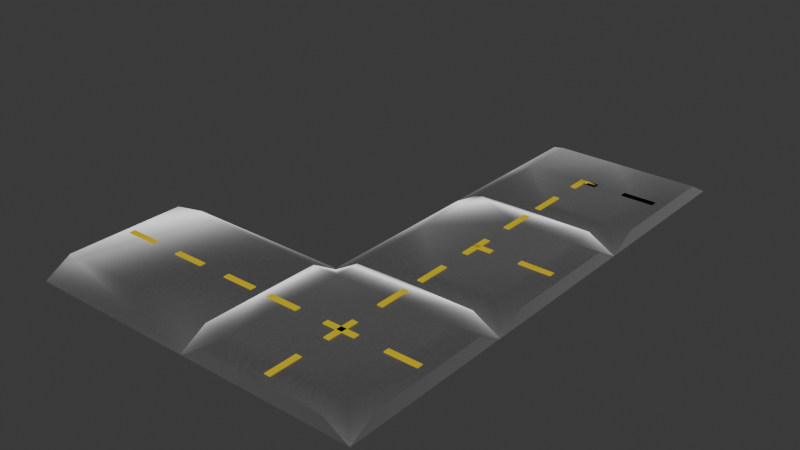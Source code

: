 # Source: Road.blend  (saved by Blender 4.5.88; exported with 4.5.12 LTS)
import bpy
from mathutils import Matrix  # noqa: F401  (used for matrix-valued properties, if any)

bpy.ops.wm.read_factory_settings(use_empty=True)
scene = bpy.context.scene
scene.name = 'Scene'

# ---- collections
col_collection = bpy.data.collections.new('Collection'); scene.collection.children.link(col_collection)
col_boolean_cutters = bpy.data.collections.new('boolean_cutters'); scene.collection.children.link(col_boolean_cutters)
col_boolean_cutters.hide_render = True
col_road_3way = bpy.data.collections.new('Road_3way'); scene.collection.children.link(col_road_3way)
col_road_90degree = bpy.data.collections.new('Road_90degree'); scene.collection.children.link(col_road_90degree)
col_road_4way = bpy.data.collections.new('Road_4way'); scene.collection.children.link(col_road_4way)
col_road_line = bpy.data.collections.new('Road_line'); scene.collection.children.link(col_road_line)

# ---- materials (node trees are filled in below, after node groups)
mat_road = bpy.data.materials.new('Road')
mat_roadline = bpy.data.materials.new('RoadLine')

# ---- material node trees
mat_road.use_nodes = True; mat_road.node_tree.nodes.clear()
_N = mat_road.node_tree.nodes; _L = mat_road.node_tree.links
n0 = _N.new('ShaderNodeBsdfPrincipled'); n0.name = 'Principled BSDF'; n0.location = (-123, 107)
n0.inputs[0].default_value = (0.06125, 0.06125, 0.06125, 1.0)
n0.inputs[24].default_value = 0.6382
n0.inputs[25].default_value = 0.4342
n1 = _N.new('ShaderNodeOutputMaterial'); n1.name = 'Material Output'; n1.location = (200, 100)
n2 = _N.new('ShaderNodeMapping'); n2.name = 'Mapping'; n2.location = (-762, 67)
n3 = _N.new('ShaderNodeTexCoord'); n3.name = 'Texture Coordinate'; n3.location = (-942, 67)
n4 = _N.new('ShaderNodeTexNoise'); n4.name = 'Noise Texture'; n4.location = (-576, 112)
n4.inputs[2].default_value = 45.1
n5 = _N.new('ShaderNodeValToRGB'); n5.name = 'Color Ramp'; n5.location = (-416, 109)
while len(n5.color_ramp.elements) > 1: n5.color_ramp.elements.remove(n5.color_ramp.elements[-1])
n5.color_ramp.elements[0].position = 0.0; n5.color_ramp.elements[0].color = (0.2715, 0.2715, 0.2715, 1.0)
_e = n5.color_ramp.elements.new(1.0); _e.color = (1.0, 1.0, 1.0, 1.0)
_L.new(n0.outputs[0], n1.inputs[0])
_L.new(n3.outputs[0], n2.inputs[0])
_L.new(n2.outputs[0], n4.inputs[0])
_L.new(n5.outputs[0], n0.inputs[2])
_L.new(n4.outputs[0], n5.inputs[0])
n1.is_active_output = True
mat_roadline.use_nodes = True; mat_roadline.node_tree.nodes.clear()
_N = mat_roadline.node_tree.nodes; _L = mat_roadline.node_tree.links
n0 = _N.new('ShaderNodeBsdfPrincipled'); n0.name = 'Principled BSDF'; n0.location = (-200, 100)
n0.inputs[0].default_value = (0.8003, 0.6002, 0.0, 1.0)
n1 = _N.new('ShaderNodeOutputMaterial'); n1.name = 'Material Output'; n1.location = (200, 100)
_L.new(n0.outputs[0], n1.inputs[0])
n1.is_active_output = True

# ---- world
world_world = bpy.data.worlds.new('World'); scene.world = world_world
world_world.use_nodes = True; world_world.node_tree.nodes.clear()
_N = world_world.node_tree.nodes; _L = world_world.node_tree.links
n0 = _N.new('ShaderNodeOutputWorld'); n0.name = 'World Output'; n0.location = (200, 100)
n1 = _N.new('ShaderNodeBackground'); n1.name = 'Background'; n1.location = (-200, 100)
n1.inputs[0].default_value = (0.05088, 0.05088, 0.05088, 1.0)
_L.new(n1.outputs[0], n0.inputs[0])
n0.is_active_output = True
world_world.color = (0.05088, 0.05088, 0.05088)
world_world.sun_shadow_jitter_overblur = 0.0

# ---- meshes
me_cube_005 = bpy.data.meshes.new('Cube.005')
me_cube_005.from_pydata([(-0.6898, -1.0, 0.01584), (-1.0, -1.0, -0.1576), (0.0, -1.0, 0.01584), (0.0, -0.6898, 0.01584), (0.0, -1.0, -0.1576), (0.6898, -1.0, 0.01584), (1.0, -1.0, -0.1576), (1.0, -0.6898, 0.01584), (0.6896, -0.6898, 0.01584), (-0.6897, 0.0, 0.01584), (-1.0, 0.0, -0.1576), (0.0, 0.0, 0.01584), (1.0, 0.0, 0.01584), (0.6897, 0.0, 0.01584), (1.0, 0.0, -0.1576), (-0.6898, 1.0, 0.01584), (-1.0, 1.0, -0.1576), (0.0, 1.0, 0.01584), (0.0, 0.6898, 0.01584), (0.0, 1.0, -0.1576), (0.6898, 1.0, 0.01584), (1.0, 1.0, -0.1576), (1.0, 0.6898, 0.01584), (0.6896, 0.6898, 0.01584)], [], [(4, 2, 0, 1), (16, 10, 9, 15), (0, 2, 3), (4, 6, 5, 2), (6, 7, 8), (8, 5, 6), (12, 13, 8, 7), (5, 8, 3, 2), (6, 14, 12, 7), (3, 8, 13, 11), (3, 11, 9, 0), (19, 16, 15, 17), (10, 1, 0, 9), (15, 18, 17), (19, 17, 20, 21), (21, 23, 22), (23, 21, 20), (12, 22, 23, 13), (20, 17, 18, 23), (21, 22, 12, 14), (18, 11, 13, 23), (18, 15, 9, 11)])
me_cube_005.polygons.foreach_set('use_smooth', [0, 1, 1, 0, 1, 1, 1, 1, 0, 1, 1, 0, 1, 1, 0, 1, 1, 1, 1, 0, 1, 1])
_uv = me_cube_005.uv_layers.new(name='UVMap')
_uv.uv.foreach_set('vector', [0.375, 0.625, 0.625, 0.625, 0.625, 0.75, 0.375, 0.75, 0.375, 0.0, 0.375, 0.125, 0.625, 0.875, 0.625, 0.9612, 0.625, 0.75, 0.625, 0.625, 0.3125, 0.3944, 0.375, 0.625, 0.375, 0.75, 0.625, 0.75, 0.625, 0.625, 0.375, 1.0, 0.625, 1.0, 0.625, 0.9612, 0.5914, 0.7836, 0.625, 0.75, 0.375, 0.75, 0.625, 0.625, 0.625, 0.875, 0.625, 0.7888, 0.625, 1.0, 0.625, 0.75, 0.625, 0.7888, 0.3125, 0.3944, 0.625, 0.625, 0.375, 0.0, 0.375, 0.125, 0.625, 0.125, 0.625, 0.0, 0.3125, 0.3944, 0.625, 0.7888, 0.625, 0.875, 0.4314, 0.6061, 0.3125, 0.3944, 0.4314, 0.6061, 0.625, 0.875, 0.625, 0.7888, 0.375, 0.625, 0.375, 0.75, 0.625, 0.75, 0.625, 0.625, 0.375, 0.125, 0.375, 1.0, 0.625, 0.7888, 0.625, 0.875, 0.625, 0.7888, 0.3125, 0.3944, 0.625, 0.625, 0.375, 0.625, 0.625, 0.625, 0.625, 0.75, 0.375, 0.75, 0.375, 1.0, 0.625, 0.9612, 0.625, 1.0, 0.5914, 0.7836, 0.375, 0.75, 0.625, 0.75, 0.625, 0.625, 0.625, 1.0, 0.625, 0.7888, 0.625, 0.875, 0.625, 0.75, 0.625, 0.625, 0.3125, 0.3944, 0.625, 0.7888, 0.375, 0.0, 0.625, 0.0, 0.625, 0.125, 0.375, 0.125, 0.3125, 0.3944, 0.4314, 0.6061, 0.625, 0.875, 0.625, 0.7888, 0.3125, 0.3944, 0.625, 0.7888, 0.625, 0.875, 0.4314, 0.6061])
me_cube_005.materials.append(mat_road)
me_cube_005.update()
me_plane_003 = bpy.data.meshes.new('Plane.003')
me_plane_003.from_pydata([(-0.1866, -0.0332, 0.01608), (0.1866, -0.0332, 0.01608), (-0.1866, 0.0332, 0.01608), (0.1866, 0.0332, 0.01608)], [], [(0, 1, 3, 2)])
_uv = me_plane_003.uv_layers.new(name='UVMap')
_uv.uv.foreach_set('vector', [0.0, 0.0, 1.0, 0.0, 1.0, 1.0, 0.0, 1.0])
me_plane_003.materials.append(mat_roadline)
me_plane_003.update()
me_plane_006 = bpy.data.meshes.new('Plane.006')
me_plane_006.from_pydata([(-0.1866, -0.0332, 0.01608), (0.1866, -0.0332, 0.01608), (-0.1866, 0.0332, 0.01608), (0.1866, 0.0332, 0.01608)], [], [(0, 1, 3, 2)])
_uv = me_plane_006.uv_layers.new(name='UVMap')
_uv.uv.foreach_set('vector', [0.0, 0.0, 1.0, 0.0, 1.0, 1.0, 0.0, 1.0])
me_plane_006.materials.append(mat_roadline)
me_plane_006.update()
me_cube_010 = bpy.data.meshes.new('Cube.010')
me_cube_010.from_pydata([(-1.298, -0.2047, -0.2047), (-1.298, -0.2047, 0.2047), (-1.298, 0.2047, -0.2047), (-1.298, 0.2047, 0.2047), (-0.03581, -0.2047, -0.2047), (-0.03581, -0.2047, 0.2047), (-0.03581, 0.2047, -0.2047), (-0.03581, 0.2047, 0.2047)], [], [(0, 1, 3, 2), (2, 3, 7, 6), (6, 7, 5, 4), (4, 5, 1, 0), (2, 6, 4, 0), (7, 3, 1, 5)])
_uv = me_cube_010.uv_layers.new(name='UVMap')
_uv.uv.foreach_set('vector', [0.375, 0.0, 0.625, 0.0, 0.625, 0.25, 0.375, 0.25, 0.375, 0.25, 0.625, 0.25, 0.625, 0.5, 0.375, 0.5, 0.375, 0.5, 0.625, 0.5, 0.625, 0.75, 0.375, 0.75, 0.375, 0.75, 0.625, 0.75, 0.625, 1.0, 0.375, 1.0, 0.125, 0.5, 0.375, 0.5, 0.375, 0.75, 0.125, 0.75, 0.625, 0.5, 0.875, 0.5, 0.875, 0.75, 0.625, 0.75])
me_cube_010.update()
me_cube_006 = bpy.data.meshes.new('Cube.006')
me_cube_006.from_pydata([(-0.6898, -1.0, 0.01584), (-1.0, -1.0, -0.1576), (0.0, -1.0, 0.01584), (0.0, -0.6898, 0.01584), (0.0, -1.0, -0.1576), (0.6898, -1.0, 0.01584), (1.0, -1.0, -0.1576), (1.0, -0.6898, 0.01584), (0.6896, -0.6898, 0.01584), (-0.6897, 0.0, 0.01584), (-1.0, 0.0, -0.1576), (0.0, 0.0, 0.01584), (1.0, 0.0, 0.01584), (0.6897, 0.0, 0.01584), (1.0, 0.0, -0.1576), (-0.6898, 0.6898, 0.01584), (-1.0, 1.0, -0.1576), (0.0, 0.6898, 0.01584), (0.0, 1.0, -0.1576), (1.0, 0.6898, 0.01584), (1.0, 1.0, -0.1576)], [], [(4, 2, 0, 1), (16, 10, 9, 15), (0, 2, 3), (4, 6, 5, 2), (6, 7, 8), (8, 5, 6), (12, 13, 8, 7), (5, 8, 3, 2), (6, 14, 12, 7), (3, 8, 13, 11), (3, 11, 9, 0), (18, 16, 15, 17), (10, 1, 0, 9), (18, 17, 19, 20), (12, 19, 13), (20, 19, 12, 14), (17, 11, 13, 19), (17, 15, 9, 11)])
me_cube_006.polygons.foreach_set('use_smooth', [0, 1, 1, 0, 1, 1, 1, 1, 0, 1, 1, 1, 1, 1, 1, 0, 1, 1])
_uv = me_cube_006.uv_layers.new(name='UVMap')
_uv.uv.foreach_set('vector', [0.375, 0.625, 0.625, 0.625, 0.625, 0.75, 0.375, 0.75, 0.375, 0.0, 0.375, 0.125, 0.625, 0.875, 0.625, 0.9612, 0.625, 0.75, 0.625, 0.625, 0.3125, 0.3944, 0.375, 0.625, 0.375, 0.75, 0.625, 0.75, 0.625, 0.625, 0.375, 1.0, 0.625, 1.0, 0.625, 0.9612, 0.5914, 0.7836, 0.625, 0.75, 0.375, 0.75, 0.625, 0.625, 0.625, 0.875, 0.625, 0.7888, 0.625, 1.0, 0.625, 0.75, 0.625, 0.7888, 0.3125, 0.3944, 0.625, 0.625, 0.375, 0.0, 0.375, 0.125, 0.625, 0.125, 0.625, 0.0, 0.3125, 0.3944, 0.625, 0.7888, 0.625, 0.875, 0.4314, 0.6061, 0.3125, 0.3944, 0.4314, 0.6061, 0.625, 0.875, 0.625, 0.7888, 0.375, 0.625, 0.375, 0.75, 0.625, 0.75, 0.625, 0.625, 0.375, 0.125, 0.375, 1.0, 0.625, 0.7888, 0.625, 0.875, 0.375, 0.625, 0.625, 0.625, 0.625, 0.75, 0.375, 0.75, 0.625, 0.625, 0.625, 0.7888, 0.625, 0.875, 0.375, 0.0, 0.625, 0.0, 0.625, 0.125, 0.375, 0.125, 0.3125, 0.3944, 0.4314, 0.6061, 0.625, 0.875, 0.625, 0.7888, 0.3125, 0.3944, 0.625, 0.7888, 0.625, 0.875, 0.4314, 0.6061])
me_cube_006.materials.append(mat_road)
me_cube_006.update()
me_plane_004 = bpy.data.meshes.new('Plane.004')
me_plane_004.from_pydata([(-0.1866, -0.0332, 0.01608), (0.1866, -0.0332, 0.01608), (-0.1866, 0.0332, 0.01608), (0.1866, 0.0332, 0.01608)], [], [(0, 1, 3, 2)])
_uv = me_plane_004.uv_layers.new(name='UVMap')
_uv.uv.foreach_set('vector', [0.0, 0.0, 1.0, 0.0, 1.0, 1.0, 0.0, 1.0])
me_plane_004.materials.append(mat_roadline)
me_plane_004.update()
me_plane_005 = bpy.data.meshes.new('Plane.005')
me_plane_005.from_pydata([(-0.1866, -0.0332, 0.01608), (0.1866, -0.0332, 0.01608), (-0.1866, 0.0332, 0.01608), (0.1866, 0.0332, 0.01608)], [], [(0, 1, 3, 2)])
_uv = me_plane_005.uv_layers.new(name='UVMap')
_uv.uv.foreach_set('vector', [0.0, 0.0, 1.0, 0.0, 1.0, 1.0, 0.0, 1.0])
me_plane_005.materials.append(mat_roadline)
me_plane_005.update()
me_plane_007 = bpy.data.meshes.new('Plane.007')
me_plane_007.from_pydata([(-0.1866, -0.0332, 0.01608), (0.1866, -0.0332, 0.01608), (-0.1866, 0.0332, 0.01608), (0.1866, 0.0332, 0.01608)], [], [(0, 1, 3, 2)])
_uv = me_plane_007.uv_layers.new(name='UVMap')
_uv.uv.foreach_set('vector', [0.0, 0.0, 1.0, 0.0, 1.0, 1.0, 0.0, 1.0])
me_plane_007.materials.append(mat_roadline)
me_plane_007.update()
me_cube_008 = bpy.data.meshes.new('Cube.008')
me_cube_008.from_pydata([(-1.298, -0.2047, -0.2047), (-1.298, -0.2047, 0.2047), (-1.298, 0.2047, -0.2047), (-1.298, 0.2047, 0.2047), (-0.03581, -0.2047, -0.2047), (-0.03581, -0.2047, 0.2047), (-0.03581, 0.2047, -0.2047), (-0.03581, 0.2047, 0.2047)], [], [(0, 1, 3, 2), (2, 3, 7, 6), (6, 7, 5, 4), (4, 5, 1, 0), (2, 6, 4, 0), (7, 3, 1, 5)])
_uv = me_cube_008.uv_layers.new(name='UVMap')
_uv.uv.foreach_set('vector', [0.375, 0.0, 0.625, 0.0, 0.625, 0.25, 0.375, 0.25, 0.375, 0.25, 0.625, 0.25, 0.625, 0.5, 0.375, 0.5, 0.375, 0.5, 0.625, 0.5, 0.625, 0.75, 0.375, 0.75, 0.375, 0.75, 0.625, 0.75, 0.625, 1.0, 0.375, 1.0, 0.125, 0.5, 0.375, 0.5, 0.375, 0.75, 0.125, 0.75, 0.625, 0.5, 0.875, 0.5, 0.875, 0.75, 0.625, 0.75])
me_cube_008.update()
me_cube_007 = bpy.data.meshes.new('Cube.007')
me_cube_007.from_pydata([(-1.298, -0.2047, -0.2047), (-1.298, -0.2047, 0.2047), (-1.298, 0.2047, -0.2047), (-1.298, 0.2047, 0.2047), (-0.03581, -0.2047, -0.2047), (-0.03581, -0.2047, 0.2047), (-0.03581, 0.2047, -0.2047), (-0.03581, 0.2047, 0.2047)], [], [(0, 1, 3, 2), (2, 3, 7, 6), (6, 7, 5, 4), (4, 5, 1, 0), (2, 6, 4, 0), (7, 3, 1, 5)])
_uv = me_cube_007.uv_layers.new(name='UVMap')
_uv.uv.foreach_set('vector', [0.375, 0.0, 0.625, 0.0, 0.625, 0.25, 0.375, 0.25, 0.375, 0.25, 0.625, 0.25, 0.625, 0.5, 0.375, 0.5, 0.375, 0.5, 0.625, 0.5, 0.625, 0.75, 0.375, 0.75, 0.375, 0.75, 0.625, 0.75, 0.625, 1.0, 0.375, 1.0, 0.125, 0.5, 0.375, 0.5, 0.375, 0.75, 0.125, 0.75, 0.625, 0.5, 0.875, 0.5, 0.875, 0.75, 0.625, 0.75])
me_cube_007.update()
me_cube_009 = bpy.data.meshes.new('Cube.009')
me_cube_009.from_pydata([(-1.298, -0.2047, -0.2047), (-1.298, -0.2047, 0.2047), (-1.298, 0.2047, -0.2047), (-1.298, 0.2047, 0.2047), (-0.03581, -0.2047, -0.2047), (-0.03581, -0.2047, 0.2047), (-0.03581, 0.2047, -0.2047), (-0.03581, 0.2047, 0.2047)], [], [(0, 1, 3, 2), (2, 3, 7, 6), (6, 7, 5, 4), (4, 5, 1, 0), (2, 6, 4, 0), (7, 3, 1, 5)])
_uv = me_cube_009.uv_layers.new(name='UVMap')
_uv.uv.foreach_set('vector', [0.375, 0.0, 0.625, 0.0, 0.625, 0.25, 0.375, 0.25, 0.375, 0.25, 0.625, 0.25, 0.625, 0.5, 0.375, 0.5, 0.375, 0.5, 0.625, 0.5, 0.625, 0.75, 0.375, 0.75, 0.375, 0.75, 0.625, 0.75, 0.625, 1.0, 0.375, 1.0, 0.125, 0.5, 0.375, 0.5, 0.375, 0.75, 0.125, 0.75, 0.625, 0.5, 0.875, 0.5, 0.875, 0.75, 0.625, 0.75])
me_cube_009.update()
me_cube_003 = bpy.data.meshes.new('Cube.003')
me_cube_003.from_pydata([(-0.6898, -1.0, 0.01584), (-1.0, -1.0, -0.1576), (-1.0, -0.6898, 0.01584), (-0.6896, -0.6898, 0.01584), (0.0, -1.0, 0.01584), (0.0, -0.6898, 0.01584), (0.0, -1.0, -0.1576), (0.6898, -1.0, 0.01584), (1.0, -1.0, -0.1576), (1.0, -0.6898, 0.01584), (0.6896, -0.6898, 0.01584), (-1.0, 0.0, 0.01584), (-0.6897, 0.0, 0.01584), (-0.6897, 0.0, 0.01584), (-1.0, 0.0, -0.1576), (0.0, 0.0, 0.01584), (1.0, 0.0, 0.01584), (0.6897, 0.0, 0.01584), (0.6897, 0.0, 0.01584), (1.0, 0.0, -0.1576), (-0.6898, 1.0, 0.01584), (-1.0, 1.0, -0.1576), (-1.0, 0.6898, 0.01584), (-0.6896, 0.6898, 0.01584), (0.0, 1.0, 0.01584), (0.0, 0.6898, 0.01584), (0.0, 1.0, -0.1576), (0.6898, 1.0, 0.01584), (1.0, 1.0, -0.1576), (1.0, 0.6898, 0.01584), (0.6896, 0.6898, 0.01584)], [], [(6, 4, 0, 1), (1, 3, 2), (13, 12, 3), (3, 1, 0), (11, 2, 3, 13), (0, 4, 5, 3), (6, 8, 7, 4), (8, 9, 10), (17, 18, 10), (10, 7, 8), (16, 18, 10, 9), (7, 10, 5, 4), (8, 19, 16, 9), (5, 10, 18, 15), (5, 15, 13, 3), (1, 2, 11, 14), (26, 21, 20, 24), (21, 22, 23), (13, 23, 12), (23, 20, 21), (11, 13, 23, 22), (20, 23, 25, 24), (26, 24, 27, 28), (28, 30, 29), (17, 30, 18), (30, 28, 27), (16, 29, 30, 18), (27, 24, 25, 30), (28, 29, 16, 19), (25, 15, 18, 30), (25, 23, 13, 15), (21, 14, 11, 22)])
me_cube_003.polygons.foreach_set('use_smooth', [0, 1, 1, 1, 1, 1, 0, 1, 1, 1, 1, 1, 0, 1, 1, 0, 0, 1, 1, 1, 1, 1, 0, 1, 1, 1, 1, 1, 0, 1, 1, 0])
_uv = me_cube_003.uv_layers.new(name='UVMap')
_uv.uv.foreach_set('vector', [0.375, 0.625, 0.625, 0.625, 0.625, 0.75, 0.375, 0.75, 0.375, 1.0, 0.625, 0.9612, 0.625, 1.0, 0.625, 0.875, 0.625, 0.875, 0.625, 0.7888, 0.5914, 0.7836, 0.375, 0.75, 0.625, 0.75, 0.625, 0.625, 0.625, 1.0, 0.625, 0.7888, 0.625, 0.875, 0.625, 0.75, 0.625, 0.625, 0.3125, 0.3944, 0.625, 0.7888, 0.375, 0.625, 0.375, 0.75, 0.625, 0.75, 0.625, 0.625, 0.375, 1.0, 0.625, 1.0, 0.625, 0.9612, 0.625, 0.875, 0.625, 0.875, 0.625, 0.7888, 0.5914, 0.7836, 0.625, 0.75, 0.375, 0.75, 0.625, 0.625, 0.625, 0.875, 0.625, 0.7888, 0.625, 1.0, 0.625, 0.75, 0.625, 0.7888, 0.3125, 0.3944, 0.625, 0.625, 0.375, 0.0, 0.375, 0.125, 0.625, 0.125, 0.625, 0.0, 0.3125, 0.3944, 0.625, 0.7888, 0.625, 0.875, 0.4314, 0.6061, 0.3125, 0.3944, 0.4314, 0.6061, 0.625, 0.875, 0.625, 0.7888, 0.375, 0.0, 0.625, 0.0, 0.625, 0.125, 0.375, 0.125, 0.375, 0.625, 0.375, 0.75, 0.625, 0.75, 0.625, 0.625, 0.375, 1.0, 0.625, 1.0, 0.625, 0.9612, 0.625, 0.875, 0.625, 0.7888, 0.625, 0.875, 0.5914, 0.7836, 0.625, 0.75, 0.375, 0.75, 0.625, 0.625, 0.625, 0.875, 0.625, 0.7888, 0.625, 1.0, 0.625, 0.75, 0.625, 0.7888, 0.3125, 0.3944, 0.625, 0.625, 0.375, 0.625, 0.625, 0.625, 0.625, 0.75, 0.375, 0.75, 0.375, 1.0, 0.625, 0.9612, 0.625, 1.0, 0.625, 0.875, 0.625, 0.7888, 0.625, 0.875, 0.5914, 0.7836, 0.375, 0.75, 0.625, 0.75, 0.625, 0.625, 0.625, 1.0, 0.625, 0.7888, 0.625, 0.875, 0.625, 0.75, 0.625, 0.625, 0.3125, 0.3944, 0.625, 0.7888, 0.375, 0.0, 0.625, 0.0, 0.625, 0.125, 0.375, 0.125, 0.3125, 0.3944, 0.4314, 0.6061, 0.625, 0.875, 0.625, 0.7888, 0.3125, 0.3944, 0.625, 0.7888, 0.625, 0.875, 0.4314, 0.6061, 0.375, 0.0, 0.375, 0.125, 0.625, 0.125, 0.625, 0.0])
me_cube_003.materials.append(mat_road)
me_cube_003.update()
me_plane_001 = bpy.data.meshes.new('Plane.001')
me_plane_001.from_pydata([(-0.1866, -0.0332, 0.01608), (0.1866, -0.0332, 0.01608), (-0.1866, 0.0332, 0.01608), (0.1866, 0.0332, 0.01608)], [], [(0, 1, 3, 2)])
_uv = me_plane_001.uv_layers.new(name='UVMap')
_uv.uv.foreach_set('vector', [0.0, 0.0, 1.0, 0.0, 1.0, 1.0, 0.0, 1.0])
me_plane_001.materials.append(mat_roadline)
me_plane_001.update()
me_plane_002 = bpy.data.meshes.new('Plane.002')
me_plane_002.from_pydata([(-0.1866, -0.0332, 0.01608), (0.1866, -0.0332, 0.01608), (-0.1866, 0.0332, 0.01608), (0.1866, 0.0332, 0.01608)], [], [(0, 1, 3, 2)])
_uv = me_plane_002.uv_layers.new(name='UVMap')
_uv.uv.foreach_set('vector', [0.0, 0.0, 1.0, 0.0, 1.0, 1.0, 0.0, 1.0])
me_plane_002.materials.append(mat_roadline)
me_plane_002.update()
me_cube_001 = bpy.data.meshes.new('Cube.001')
me_cube_001.from_pydata([(-1.0, -1.0, -0.1576), (-1.0, -0.6898, 0.01584), (-1.0, 1.0, -0.1576), (-1.0, 0.6898, 0.01584), (1.0, -1.0, -0.1576), (1.0, -0.6898, 0.01584), (1.0, 1.0, -0.1576), (1.0, 0.6898, 0.01584)], [], [(0, 1, 3, 2), (2, 3, 7, 6), (6, 7, 5, 4), (4, 5, 1, 0), (7, 3, 1, 5)])
me_cube_001.polygons.foreach_set('use_smooth', [0, 1, 0, 1, 1])
_uv = me_cube_001.uv_layers.new(name='UVMap')
_uv.uv.foreach_set('vector', [0.375, 0.0, 0.625, 0.0, 0.625, 0.25, 0.375, 0.25, 0.375, 0.25, 0.625, 0.25, 0.625, 0.5, 0.375, 0.5, 0.375, 0.5, 0.625, 0.5, 0.625, 0.75, 0.375, 0.75, 0.375, 0.75, 0.625, 0.75, 0.625, 1.0, 0.375, 1.0, 0.625, 0.5, 0.875, 0.5, 0.875, 0.75, 0.625, 0.75])
me_cube_001.materials.append(mat_road)
me_cube_001.update()
me_plane = bpy.data.meshes.new('Plane')
me_plane.from_pydata([(-0.1866, -0.0332, 0.01608), (0.1866, -0.0332, 0.01608), (-0.1866, 0.0332, 0.01608), (0.1866, 0.0332, 0.01608)], [], [(0, 1, 3, 2)])
_uv = me_plane.uv_layers.new(name='UVMap')
_uv.uv.foreach_set('vector', [0.0, 0.0, 1.0, 0.0, 1.0, 1.0, 0.0, 1.0])
me_plane.materials.append(mat_roadline)
me_plane.update()

# ---- objects
ob_road_3way = bpy.data.objects.new('road-3way', me_cube_005)
ob_plane_003 = bpy.data.objects.new('Plane.003', me_plane_003)
ob_plane_006 = bpy.data.objects.new('Plane.006', me_plane_006)
ob_cube_003 = bpy.data.objects.new('Cube.003', me_cube_010)
ob_road_right_angle = bpy.data.objects.new('road-right-angle', me_cube_006)
ob_plane_004 = bpy.data.objects.new('Plane.004', me_plane_004)
ob_plane_005 = bpy.data.objects.new('Plane.005', me_plane_005)
ob_plane_007 = bpy.data.objects.new('Plane.007', me_plane_007)
ob_cube_001 = bpy.data.objects.new('Cube.001', me_cube_008)
ob_cube = bpy.data.objects.new('Cube', me_cube_007)
ob_cube_002 = bpy.data.objects.new('Cube.002', me_cube_009)
ob_road_4way = bpy.data.objects.new('road-4way', me_cube_003)
ob_plane_001 = bpy.data.objects.new('Plane.001', me_plane_001)
ob_plane_002 = bpy.data.objects.new('Plane.002', me_plane_002)
ob_road_straight = bpy.data.objects.new('road-straight', me_cube_001)
ob_plane = bpy.data.objects.new('Plane', me_plane)

# ---- transforms, parenting, visibility, modifiers, constraints
ob_road_3way.location = (2.002, 2.0, 0.0)
ob_plane_003.location = (2.0, 1.282, 0.0)
ob_plane_003.rotation_euler = (0.0, -0.0, 1.571)
_m = ob_plane_003.modifiers.new('Solidify', 'SOLIDIFY')
_m.offset = 1.0
_m = ob_plane_003.modifiers.new('Array', 'ARRAY')
_m.count = 3
_m.relative_offset_displace = (1.9, 0.0, 0.0)
ob_plane_006.location = (1.284, 2.002, 0.0)
_m = ob_plane_006.modifiers.new('Solidify', 'SOLIDIFY')
_m.offset = 1.0
_m = ob_plane_006.modifiers.new('Array', 'ARRAY')
_m.count = 3
_m.relative_offset_displace = (1.9, 0.0, 0.0)
_m = ob_plane_006.modifiers.new('boolean_Cube.003', 'BOOLEAN')
_m.object = ob_cube_003
_m.solver = 'FAST'
ob_cube_003.parent = ob_plane_006
ob_cube_003.matrix_parent_inverse = Matrix(((1.0, -0.0, 0.0, -1.284), (-0.0, 1.0, -0.0, -2.002), (0.0, -0.0, 1.0, -0.0), (-0.0, 0.0, -0.0, 1.0)))
ob_cube_003.location = (2.002, 1.994, 0.0)
ob_cube_003.hide_render = True
ob_cube_003.visible_camera = False
ob_cube_003.visible_diffuse = False
ob_cube_003.visible_glossy = False
ob_cube_003.visible_transmission = False
ob_cube_003.visible_volume_scatter = False
ob_cube_003.visible_shadow = False
ob_cube_003.display_type = 'BOUNDS'
ob_cube_003.lineart.usage = 'EXCLUDE'
ob_road_right_angle.location = (2.002, 4.0, 0.0)
ob_plane_004.location = (1.284, 4.002, 0.0)
_m = ob_plane_004.modifiers.new('Solidify', 'SOLIDIFY')
_m.offset = 1.0
_m = ob_plane_004.modifiers.new('Array', 'ARRAY')
_m.count = 3
_m.relative_offset_displace = (1.9, 0.0, 0.0)
_m = ob_plane_004.modifiers.new('boolean_Cube', 'BOOLEAN')
_m.object = ob_cube
_m.solver = 'FAST'
ob_plane_005.location = (2.0, 3.282, 0.0)
ob_plane_005.rotation_euler = (0.0, -0.0, 1.571)
_m = ob_plane_005.modifiers.new('Solidify', 'SOLIDIFY')
_m.offset = 1.0
_m = ob_plane_005.modifiers.new('Array', 'ARRAY')
_m.count = 3
_m.relative_offset_displace = (1.9, 0.0, 0.0)
_m = ob_plane_005.modifiers.new('boolean_Cube.001', 'BOOLEAN')
_m.object = ob_cube_001
_m.solver = 'FAST'
ob_plane_007.location = (1.284, 4.002, 0.0)
_m = ob_plane_007.modifiers.new('Solidify', 'SOLIDIFY')
_m.offset = 1.0
_m = ob_plane_007.modifiers.new('Array', 'ARRAY')
_m.count = 3
_m.relative_offset_displace = (1.9, 0.0, 0.0)
_m = ob_plane_007.modifiers.new('boolean_Cube', 'BOOLEAN')
_m.object = ob_cube_002
_m.solver = 'FAST'
ob_cube_001.parent = ob_plane_005
ob_cube_001.matrix_parent_inverse = Matrix(((7.55e-08, 1.0, 0.0, -3.282), (-1.0, 7.55e-08, -0.0, 2.0), (0.0, -0.0, 1.0, -0.0), (-0.0, 0.0, -0.0, 1.0)))
ob_cube_001.location = (2.002, 4.0, 0.0)
ob_cube_001.rotation_euler = (0.0, -0.0, -1.571)
ob_cube_001.hide_render = True
ob_cube_001.visible_camera = False
ob_cube_001.visible_diffuse = False
ob_cube_001.visible_glossy = False
ob_cube_001.visible_transmission = False
ob_cube_001.visible_volume_scatter = False
ob_cube_001.visible_shadow = False
ob_cube_001.display_type = 'BOUNDS'
ob_cube_001.lineart.usage = 'EXCLUDE'
ob_cube.parent = ob_plane_004
ob_cube.matrix_parent_inverse = Matrix(((1.0, -0.0, 0.0, -1.284), (-0.0, 1.0, -0.0, -4.002), (0.0, -0.0, 1.0, -0.0), (-0.0, 0.0, -0.0, 1.0)))
ob_cube.location = (2.002, 4.0, 0.0)
ob_cube.hide_render = True
ob_cube.visible_camera = False
ob_cube.visible_diffuse = False
ob_cube.visible_glossy = False
ob_cube.visible_transmission = False
ob_cube.visible_volume_scatter = False
ob_cube.visible_shadow = False
ob_cube.display_type = 'BOUNDS'
ob_cube.lineart.usage = 'EXCLUDE'
ob_cube_002.parent = ob_plane_007
ob_cube_002.matrix_parent_inverse = Matrix(((1.0, -0.0, 0.0, -1.284), (-0.0, 1.0, -0.0, -4.002), (0.0, -0.0, 1.0, -0.0), (-0.0, 0.0, -0.0, 1.0)))
ob_cube_002.location = (2.002, 4.0, 0.0)
ob_cube_002.hide_render = True
ob_cube_002.visible_camera = False
ob_cube_002.visible_diffuse = False
ob_cube_002.visible_glossy = False
ob_cube_002.visible_transmission = False
ob_cube_002.visible_volume_scatter = False
ob_cube_002.visible_shadow = False
ob_cube_002.display_type = 'BOUNDS'
ob_cube_002.lineart.usage = 'EXCLUDE'
ob_road_4way.location = (2.0, 0.0, 0.0)
ob_plane_001.location = (2.0, -0.7178, 0.0)
ob_plane_001.rotation_euler = (0.0, -0.0, 1.571)
_m = ob_plane_001.modifiers.new('Solidify', 'SOLIDIFY')
_m.offset = 1.0
_m = ob_plane_001.modifiers.new('Array', 'ARRAY')
_m.count = 3
_m.relative_offset_displace = (1.9, 0.0, 0.0)
ob_plane_002.location = (1.282, 0.0, 0.0)
_m = ob_plane_002.modifiers.new('Solidify', 'SOLIDIFY')
_m.offset = 1.0
_m = ob_plane_002.modifiers.new('Array', 'ARRAY')
_m.count = 3
_m.relative_offset_displace = (1.9, 0.0, 0.0)
ob_road_straight.location = (0.0, 0.0, 0.0)
ob_plane.location = (-0.7178, 0.0, 0.0)
_m = ob_plane.modifiers.new('Solidify', 'SOLIDIFY')
_m.offset = 1.0
_m = ob_plane.modifiers.new('Array', 'ARRAY')
_m.count = 3
_m.relative_offset_displace = (1.9, 0.0, 0.0)

# ---- collection membership
col_road_3way.objects.link(ob_road_3way)
col_road_3way.objects.link(ob_plane_003)
col_road_3way.objects.link(ob_plane_006)
col_road_3way.objects.link(ob_cube_003)
col_road_90degree.objects.link(ob_road_right_angle)
col_road_90degree.objects.link(ob_plane_004)
col_road_90degree.objects.link(ob_plane_005)
col_road_90degree.objects.link(ob_plane_007)
col_road_90degree.objects.link(ob_cube_001)
col_road_90degree.objects.link(ob_cube)
col_road_90degree.objects.link(ob_cube_002)
col_road_4way.objects.link(ob_road_4way)
col_road_4way.objects.link(ob_plane_001)
col_road_4way.objects.link(ob_plane_002)
col_road_line.objects.link(ob_road_straight)
col_road_line.objects.link(ob_plane)

# ---- scene / render settings (as saved in the file)
scene.frame_start = 1; scene.frame_end = 250; scene.frame_set(1)
scene.render.engine = 'BLENDER_EEVEE_NEXT'
bpy.context.view_layer.update()

# ---- added for rendering (the .blend has no active camera and no usable light): camera, sun
cam_auto = bpy.data.cameras.new('AutoCamera')
cam_auto.lens = 50.0
cam_auto.sensor_width = 36.0
cam_auto.clip_end = 1000.0
ob_auto_camera = bpy.data.objects.new('AutoCamera', cam_auto)
scene.collection.objects.link(ob_auto_camera)
ob_auto_camera.location = (7.67585, -6.00996, 5.27423)
ob_auto_camera.rotation_euler = (1.09748, -7.21219e-08, 0.694738)
scene.camera = ob_auto_camera
light_auto_sun = bpy.data.lights.new('AutoSun', 'SUN')
light_auto_sun.energy = 3.0
light_auto_sun.angle = 0.0523599
ob_auto_sun = bpy.data.objects.new('AutoSun', light_auto_sun)
scene.collection.objects.link(ob_auto_sun)
ob_auto_sun.rotation_euler = (0.872665, 0.174533, 0.523599)
bpy.context.view_layer.update()
